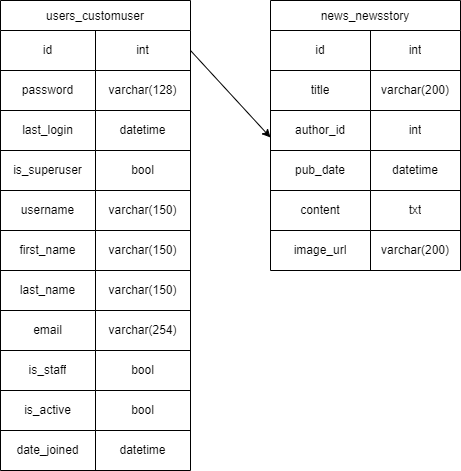

The diagram above was exported from draw.io. Its source (the exported page's mxGraphModel, read from the mxfile embedded in the PNG):
<mxGraphModel dx="681" dy="659" grid="1" gridSize="10" guides="1" tooltips="1" connect="1" arrows="1" fold="1" page="1" pageScale="1" pageWidth="850" pageHeight="1100" math="0" shadow="0">
  <root>
    <mxCell id="0" />
    <mxCell id="1" parent="0" />
    <mxCell id="26" value="users_customuser" style="shape=table;startSize=30;container=1;collapsible=0;childLayout=tableLayout;" vertex="1" parent="1">
      <mxGeometry x="110" y="100" width="190" height="470" as="geometry" />
    </mxCell>
    <mxCell id="27" value="" style="shape=tableRow;horizontal=0;startSize=0;swimlaneHead=0;swimlaneBody=0;top=0;left=0;bottom=0;right=0;collapsible=0;dropTarget=0;fillColor=none;points=[[0,0.5],[1,0.5]];portConstraint=eastwest;" vertex="1" parent="26">
      <mxGeometry y="30" width="190" height="40" as="geometry" />
    </mxCell>
    <mxCell id="28" value="id" style="shape=partialRectangle;html=1;whiteSpace=wrap;connectable=0;overflow=hidden;fillColor=none;top=0;left=0;bottom=0;right=0;pointerEvents=1;" vertex="1" parent="27">
      <mxGeometry width="95" height="40" as="geometry">
        <mxRectangle width="95" height="40" as="alternateBounds" />
      </mxGeometry>
    </mxCell>
    <mxCell id="29" value="int" style="shape=partialRectangle;html=1;whiteSpace=wrap;connectable=0;overflow=hidden;fillColor=none;top=0;left=0;bottom=0;right=0;pointerEvents=1;" vertex="1" parent="27">
      <mxGeometry x="95" width="95" height="40" as="geometry">
        <mxRectangle width="95" height="40" as="alternateBounds" />
      </mxGeometry>
    </mxCell>
    <mxCell id="30" value="" style="shape=tableRow;horizontal=0;startSize=0;swimlaneHead=0;swimlaneBody=0;top=0;left=0;bottom=0;right=0;collapsible=0;dropTarget=0;fillColor=none;points=[[0,0.5],[1,0.5]];portConstraint=eastwest;" vertex="1" parent="26">
      <mxGeometry y="70" width="190" height="40" as="geometry" />
    </mxCell>
    <mxCell id="31" value="password" style="shape=partialRectangle;html=1;whiteSpace=wrap;connectable=0;overflow=hidden;fillColor=none;top=0;left=0;bottom=0;right=0;pointerEvents=1;" vertex="1" parent="30">
      <mxGeometry width="95" height="40" as="geometry">
        <mxRectangle width="95" height="40" as="alternateBounds" />
      </mxGeometry>
    </mxCell>
    <mxCell id="32" value="varchar(128)" style="shape=partialRectangle;html=1;whiteSpace=wrap;connectable=0;overflow=hidden;fillColor=none;top=0;left=0;bottom=0;right=0;pointerEvents=1;" vertex="1" parent="30">
      <mxGeometry x="95" width="95" height="40" as="geometry">
        <mxRectangle width="95" height="40" as="alternateBounds" />
      </mxGeometry>
    </mxCell>
    <mxCell id="33" value="" style="shape=tableRow;horizontal=0;startSize=0;swimlaneHead=0;swimlaneBody=0;top=0;left=0;bottom=0;right=0;collapsible=0;dropTarget=0;fillColor=none;points=[[0,0.5],[1,0.5]];portConstraint=eastwest;" vertex="1" parent="26">
      <mxGeometry y="110" width="190" height="40" as="geometry" />
    </mxCell>
    <mxCell id="34" value="last_login" style="shape=partialRectangle;html=1;whiteSpace=wrap;connectable=0;overflow=hidden;fillColor=none;top=0;left=0;bottom=0;right=0;pointerEvents=1;" vertex="1" parent="33">
      <mxGeometry width="95" height="40" as="geometry">
        <mxRectangle width="95" height="40" as="alternateBounds" />
      </mxGeometry>
    </mxCell>
    <mxCell id="35" value="datetime" style="shape=partialRectangle;html=1;whiteSpace=wrap;connectable=0;overflow=hidden;fillColor=none;top=0;left=0;bottom=0;right=0;pointerEvents=1;" vertex="1" parent="33">
      <mxGeometry x="95" width="95" height="40" as="geometry">
        <mxRectangle width="95" height="40" as="alternateBounds" />
      </mxGeometry>
    </mxCell>
    <mxCell id="36" value="" style="shape=tableRow;horizontal=0;startSize=0;swimlaneHead=0;swimlaneBody=0;top=0;left=0;bottom=0;right=0;collapsible=0;dropTarget=0;fillColor=none;points=[[0,0.5],[1,0.5]];portConstraint=eastwest;" vertex="1" parent="26">
      <mxGeometry y="150" width="190" height="40" as="geometry" />
    </mxCell>
    <mxCell id="37" value="is_superuser" style="shape=partialRectangle;html=1;whiteSpace=wrap;connectable=0;overflow=hidden;fillColor=none;top=0;left=0;bottom=0;right=0;pointerEvents=1;" vertex="1" parent="36">
      <mxGeometry width="95" height="40" as="geometry">
        <mxRectangle width="95" height="40" as="alternateBounds" />
      </mxGeometry>
    </mxCell>
    <mxCell id="38" value="bool" style="shape=partialRectangle;html=1;whiteSpace=wrap;connectable=0;overflow=hidden;fillColor=none;top=0;left=0;bottom=0;right=0;pointerEvents=1;" vertex="1" parent="36">
      <mxGeometry x="95" width="95" height="40" as="geometry">
        <mxRectangle width="95" height="40" as="alternateBounds" />
      </mxGeometry>
    </mxCell>
    <mxCell id="39" value="" style="shape=tableRow;horizontal=0;startSize=0;swimlaneHead=0;swimlaneBody=0;top=0;left=0;bottom=0;right=0;collapsible=0;dropTarget=0;fillColor=none;points=[[0,0.5],[1,0.5]];portConstraint=eastwest;" vertex="1" parent="26">
      <mxGeometry y="190" width="190" height="40" as="geometry" />
    </mxCell>
    <mxCell id="40" value="username" style="shape=partialRectangle;html=1;whiteSpace=wrap;connectable=0;overflow=hidden;fillColor=none;top=0;left=0;bottom=0;right=0;pointerEvents=1;" vertex="1" parent="39">
      <mxGeometry width="95" height="40" as="geometry">
        <mxRectangle width="95" height="40" as="alternateBounds" />
      </mxGeometry>
    </mxCell>
    <mxCell id="41" value="varchar(150)" style="shape=partialRectangle;html=1;whiteSpace=wrap;connectable=0;overflow=hidden;fillColor=none;top=0;left=0;bottom=0;right=0;pointerEvents=1;" vertex="1" parent="39">
      <mxGeometry x="95" width="95" height="40" as="geometry">
        <mxRectangle width="95" height="40" as="alternateBounds" />
      </mxGeometry>
    </mxCell>
    <mxCell id="42" value="" style="shape=tableRow;horizontal=0;startSize=0;swimlaneHead=0;swimlaneBody=0;top=0;left=0;bottom=0;right=0;collapsible=0;dropTarget=0;fillColor=none;points=[[0,0.5],[1,0.5]];portConstraint=eastwest;" vertex="1" parent="26">
      <mxGeometry y="230" width="190" height="40" as="geometry" />
    </mxCell>
    <mxCell id="43" value="first_name" style="shape=partialRectangle;html=1;whiteSpace=wrap;connectable=0;overflow=hidden;fillColor=none;top=0;left=0;bottom=0;right=0;pointerEvents=1;" vertex="1" parent="42">
      <mxGeometry width="95" height="40" as="geometry">
        <mxRectangle width="95" height="40" as="alternateBounds" />
      </mxGeometry>
    </mxCell>
    <mxCell id="44" value="varchar(150)" style="shape=partialRectangle;html=1;whiteSpace=wrap;connectable=0;overflow=hidden;fillColor=none;top=0;left=0;bottom=0;right=0;pointerEvents=1;" vertex="1" parent="42">
      <mxGeometry x="95" width="95" height="40" as="geometry">
        <mxRectangle width="95" height="40" as="alternateBounds" />
      </mxGeometry>
    </mxCell>
    <mxCell id="45" value="" style="shape=tableRow;horizontal=0;startSize=0;swimlaneHead=0;swimlaneBody=0;top=0;left=0;bottom=0;right=0;collapsible=0;dropTarget=0;fillColor=none;points=[[0,0.5],[1,0.5]];portConstraint=eastwest;" vertex="1" parent="26">
      <mxGeometry y="270" width="190" height="40" as="geometry" />
    </mxCell>
    <mxCell id="46" value="last_name" style="shape=partialRectangle;html=1;whiteSpace=wrap;connectable=0;overflow=hidden;fillColor=none;top=0;left=0;bottom=0;right=0;pointerEvents=1;" vertex="1" parent="45">
      <mxGeometry width="95" height="40" as="geometry">
        <mxRectangle width="95" height="40" as="alternateBounds" />
      </mxGeometry>
    </mxCell>
    <mxCell id="47" value="varchar(150)" style="shape=partialRectangle;html=1;whiteSpace=wrap;connectable=0;overflow=hidden;fillColor=none;top=0;left=0;bottom=0;right=0;pointerEvents=1;" vertex="1" parent="45">
      <mxGeometry x="95" width="95" height="40" as="geometry">
        <mxRectangle width="95" height="40" as="alternateBounds" />
      </mxGeometry>
    </mxCell>
    <mxCell id="48" value="" style="shape=tableRow;horizontal=0;startSize=0;swimlaneHead=0;swimlaneBody=0;top=0;left=0;bottom=0;right=0;collapsible=0;dropTarget=0;fillColor=none;points=[[0,0.5],[1,0.5]];portConstraint=eastwest;" vertex="1" parent="26">
      <mxGeometry y="310" width="190" height="40" as="geometry" />
    </mxCell>
    <mxCell id="49" value="email" style="shape=partialRectangle;html=1;whiteSpace=wrap;connectable=0;overflow=hidden;fillColor=none;top=0;left=0;bottom=0;right=0;pointerEvents=1;" vertex="1" parent="48">
      <mxGeometry width="95" height="40" as="geometry">
        <mxRectangle width="95" height="40" as="alternateBounds" />
      </mxGeometry>
    </mxCell>
    <mxCell id="50" value="varchar(254)" style="shape=partialRectangle;html=1;whiteSpace=wrap;connectable=0;overflow=hidden;fillColor=none;top=0;left=0;bottom=0;right=0;pointerEvents=1;" vertex="1" parent="48">
      <mxGeometry x="95" width="95" height="40" as="geometry">
        <mxRectangle width="95" height="40" as="alternateBounds" />
      </mxGeometry>
    </mxCell>
    <mxCell id="51" value="" style="shape=tableRow;horizontal=0;startSize=0;swimlaneHead=0;swimlaneBody=0;top=0;left=0;bottom=0;right=0;collapsible=0;dropTarget=0;fillColor=none;points=[[0,0.5],[1,0.5]];portConstraint=eastwest;" vertex="1" parent="26">
      <mxGeometry y="350" width="190" height="40" as="geometry" />
    </mxCell>
    <mxCell id="52" value="is_staff" style="shape=partialRectangle;html=1;whiteSpace=wrap;connectable=0;overflow=hidden;fillColor=none;top=0;left=0;bottom=0;right=0;pointerEvents=1;" vertex="1" parent="51">
      <mxGeometry width="95" height="40" as="geometry">
        <mxRectangle width="95" height="40" as="alternateBounds" />
      </mxGeometry>
    </mxCell>
    <mxCell id="53" value="bool" style="shape=partialRectangle;html=1;whiteSpace=wrap;connectable=0;overflow=hidden;fillColor=none;top=0;left=0;bottom=0;right=0;pointerEvents=1;" vertex="1" parent="51">
      <mxGeometry x="95" width="95" height="40" as="geometry">
        <mxRectangle width="95" height="40" as="alternateBounds" />
      </mxGeometry>
    </mxCell>
    <mxCell id="54" value="" style="shape=tableRow;horizontal=0;startSize=0;swimlaneHead=0;swimlaneBody=0;top=0;left=0;bottom=0;right=0;collapsible=0;dropTarget=0;fillColor=none;points=[[0,0.5],[1,0.5]];portConstraint=eastwest;" vertex="1" parent="26">
      <mxGeometry y="390" width="190" height="40" as="geometry" />
    </mxCell>
    <mxCell id="55" value="is_active" style="shape=partialRectangle;html=1;whiteSpace=wrap;connectable=0;overflow=hidden;fillColor=none;top=0;left=0;bottom=0;right=0;pointerEvents=1;" vertex="1" parent="54">
      <mxGeometry width="95" height="40" as="geometry">
        <mxRectangle width="95" height="40" as="alternateBounds" />
      </mxGeometry>
    </mxCell>
    <mxCell id="56" value="bool" style="shape=partialRectangle;html=1;whiteSpace=wrap;connectable=0;overflow=hidden;fillColor=none;top=0;left=0;bottom=0;right=0;pointerEvents=1;" vertex="1" parent="54">
      <mxGeometry x="95" width="95" height="40" as="geometry">
        <mxRectangle width="95" height="40" as="alternateBounds" />
      </mxGeometry>
    </mxCell>
    <mxCell id="57" value="" style="shape=tableRow;horizontal=0;startSize=0;swimlaneHead=0;swimlaneBody=0;top=0;left=0;bottom=0;right=0;collapsible=0;dropTarget=0;fillColor=none;points=[[0,0.5],[1,0.5]];portConstraint=eastwest;" vertex="1" parent="26">
      <mxGeometry y="430" width="190" height="40" as="geometry" />
    </mxCell>
    <mxCell id="58" value="date_joined" style="shape=partialRectangle;html=1;whiteSpace=wrap;connectable=0;overflow=hidden;fillColor=none;top=0;left=0;bottom=0;right=0;pointerEvents=1;" vertex="1" parent="57">
      <mxGeometry width="95" height="40" as="geometry">
        <mxRectangle width="95" height="40" as="alternateBounds" />
      </mxGeometry>
    </mxCell>
    <mxCell id="59" value="datetime" style="shape=partialRectangle;html=1;whiteSpace=wrap;connectable=0;overflow=hidden;fillColor=none;top=0;left=0;bottom=0;right=0;pointerEvents=1;" vertex="1" parent="57">
      <mxGeometry x="95" width="95" height="40" as="geometry">
        <mxRectangle width="95" height="40" as="alternateBounds" />
      </mxGeometry>
    </mxCell>
    <mxCell id="61" value="news_newsstory" style="shape=table;startSize=30;container=1;collapsible=0;childLayout=tableLayout;" vertex="1" parent="1">
      <mxGeometry x="380" y="100" width="190" height="270" as="geometry" />
    </mxCell>
    <mxCell id="62" value="" style="shape=tableRow;horizontal=0;startSize=0;swimlaneHead=0;swimlaneBody=0;top=0;left=0;bottom=0;right=0;collapsible=0;dropTarget=0;fillColor=none;points=[[0,0.5],[1,0.5]];portConstraint=eastwest;" vertex="1" parent="61">
      <mxGeometry y="30" width="190" height="40" as="geometry" />
    </mxCell>
    <mxCell id="63" value="id" style="shape=partialRectangle;html=1;whiteSpace=wrap;connectable=0;overflow=hidden;fillColor=none;top=0;left=0;bottom=0;right=0;pointerEvents=1;" vertex="1" parent="62">
      <mxGeometry width="100" height="40" as="geometry">
        <mxRectangle width="100" height="40" as="alternateBounds" />
      </mxGeometry>
    </mxCell>
    <mxCell id="64" value="int" style="shape=partialRectangle;html=1;whiteSpace=wrap;connectable=0;overflow=hidden;fillColor=none;top=0;left=0;bottom=0;right=0;pointerEvents=1;" vertex="1" parent="62">
      <mxGeometry x="100" width="90" height="40" as="geometry">
        <mxRectangle width="90" height="40" as="alternateBounds" />
      </mxGeometry>
    </mxCell>
    <mxCell id="65" value="" style="shape=tableRow;horizontal=0;startSize=0;swimlaneHead=0;swimlaneBody=0;top=0;left=0;bottom=0;right=0;collapsible=0;dropTarget=0;fillColor=none;points=[[0,0.5],[1,0.5]];portConstraint=eastwest;" vertex="1" parent="61">
      <mxGeometry y="70" width="190" height="40" as="geometry" />
    </mxCell>
    <mxCell id="66" value="title" style="shape=partialRectangle;html=1;whiteSpace=wrap;connectable=0;overflow=hidden;fillColor=none;top=0;left=0;bottom=0;right=0;pointerEvents=1;" vertex="1" parent="65">
      <mxGeometry width="100" height="40" as="geometry">
        <mxRectangle width="100" height="40" as="alternateBounds" />
      </mxGeometry>
    </mxCell>
    <mxCell id="67" value="varchar(200)" style="shape=partialRectangle;html=1;whiteSpace=wrap;connectable=0;overflow=hidden;fillColor=none;top=0;left=0;bottom=0;right=0;pointerEvents=1;" vertex="1" parent="65">
      <mxGeometry x="100" width="90" height="40" as="geometry">
        <mxRectangle width="90" height="40" as="alternateBounds" />
      </mxGeometry>
    </mxCell>
    <mxCell id="68" value="" style="shape=tableRow;horizontal=0;startSize=0;swimlaneHead=0;swimlaneBody=0;top=0;left=0;bottom=0;right=0;collapsible=0;dropTarget=0;fillColor=none;points=[[0,0.5],[1,0.5]];portConstraint=eastwest;" vertex="1" parent="61">
      <mxGeometry y="110" width="190" height="40" as="geometry" />
    </mxCell>
    <mxCell id="69" value="author_id" style="shape=partialRectangle;html=1;whiteSpace=wrap;connectable=0;overflow=hidden;fillColor=none;top=0;left=0;bottom=0;right=0;pointerEvents=1;" vertex="1" parent="68">
      <mxGeometry width="100" height="40" as="geometry">
        <mxRectangle width="100" height="40" as="alternateBounds" />
      </mxGeometry>
    </mxCell>
    <mxCell id="70" value="int" style="shape=partialRectangle;html=1;whiteSpace=wrap;connectable=0;overflow=hidden;fillColor=none;top=0;left=0;bottom=0;right=0;pointerEvents=1;" vertex="1" parent="68">
      <mxGeometry x="100" width="90" height="40" as="geometry">
        <mxRectangle width="90" height="40" as="alternateBounds" />
      </mxGeometry>
    </mxCell>
    <mxCell id="71" value="" style="shape=tableRow;horizontal=0;startSize=0;swimlaneHead=0;swimlaneBody=0;top=0;left=0;bottom=0;right=0;collapsible=0;dropTarget=0;fillColor=none;points=[[0,0.5],[1,0.5]];portConstraint=eastwest;" vertex="1" parent="61">
      <mxGeometry y="150" width="190" height="40" as="geometry" />
    </mxCell>
    <mxCell id="72" value="pub_date" style="shape=partialRectangle;html=1;whiteSpace=wrap;connectable=0;overflow=hidden;fillColor=none;top=0;left=0;bottom=0;right=0;pointerEvents=1;" vertex="1" parent="71">
      <mxGeometry width="100" height="40" as="geometry">
        <mxRectangle width="100" height="40" as="alternateBounds" />
      </mxGeometry>
    </mxCell>
    <mxCell id="73" value="datetime" style="shape=partialRectangle;html=1;whiteSpace=wrap;connectable=0;overflow=hidden;fillColor=none;top=0;left=0;bottom=0;right=0;pointerEvents=1;" vertex="1" parent="71">
      <mxGeometry x="100" width="90" height="40" as="geometry">
        <mxRectangle width="90" height="40" as="alternateBounds" />
      </mxGeometry>
    </mxCell>
    <mxCell id="74" value="" style="shape=tableRow;horizontal=0;startSize=0;swimlaneHead=0;swimlaneBody=0;top=0;left=0;bottom=0;right=0;collapsible=0;dropTarget=0;fillColor=none;points=[[0,0.5],[1,0.5]];portConstraint=eastwest;" vertex="1" parent="61">
      <mxGeometry y="190" width="190" height="40" as="geometry" />
    </mxCell>
    <mxCell id="75" value="content" style="shape=partialRectangle;html=1;whiteSpace=wrap;connectable=0;overflow=hidden;fillColor=none;top=0;left=0;bottom=0;right=0;pointerEvents=1;" vertex="1" parent="74">
      <mxGeometry width="100" height="40" as="geometry">
        <mxRectangle width="100" height="40" as="alternateBounds" />
      </mxGeometry>
    </mxCell>
    <mxCell id="76" value="txt" style="shape=partialRectangle;html=1;whiteSpace=wrap;connectable=0;overflow=hidden;fillColor=none;top=0;left=0;bottom=0;right=0;pointerEvents=1;" vertex="1" parent="74">
      <mxGeometry x="100" width="90" height="40" as="geometry">
        <mxRectangle width="90" height="40" as="alternateBounds" />
      </mxGeometry>
    </mxCell>
    <mxCell id="77" value="" style="shape=tableRow;horizontal=0;startSize=0;swimlaneHead=0;swimlaneBody=0;top=0;left=0;bottom=0;right=0;collapsible=0;dropTarget=0;fillColor=none;points=[[0,0.5],[1,0.5]];portConstraint=eastwest;" vertex="1" parent="61">
      <mxGeometry y="230" width="190" height="40" as="geometry" />
    </mxCell>
    <mxCell id="78" value="image_url" style="shape=partialRectangle;html=1;whiteSpace=wrap;connectable=0;overflow=hidden;fillColor=none;top=0;left=0;bottom=0;right=0;pointerEvents=1;" vertex="1" parent="77">
      <mxGeometry width="100" height="40" as="geometry">
        <mxRectangle width="100" height="40" as="alternateBounds" />
      </mxGeometry>
    </mxCell>
    <mxCell id="79" value="varchar(200)" style="shape=partialRectangle;html=1;whiteSpace=wrap;connectable=0;overflow=hidden;fillColor=none;top=0;left=0;bottom=0;right=0;pointerEvents=1;" vertex="1" parent="77">
      <mxGeometry x="100" width="90" height="40" as="geometry">
        <mxRectangle width="90" height="40" as="alternateBounds" />
      </mxGeometry>
    </mxCell>
    <mxCell id="80" style="edgeStyle=none;html=1;exitX=1;exitY=0.5;exitDx=0;exitDy=0;entryX=0;entryY=0.675;entryDx=0;entryDy=0;entryPerimeter=0;" edge="1" parent="1" source="27" target="68">
      <mxGeometry relative="1" as="geometry" />
    </mxCell>
  </root>
</mxGraphModel>